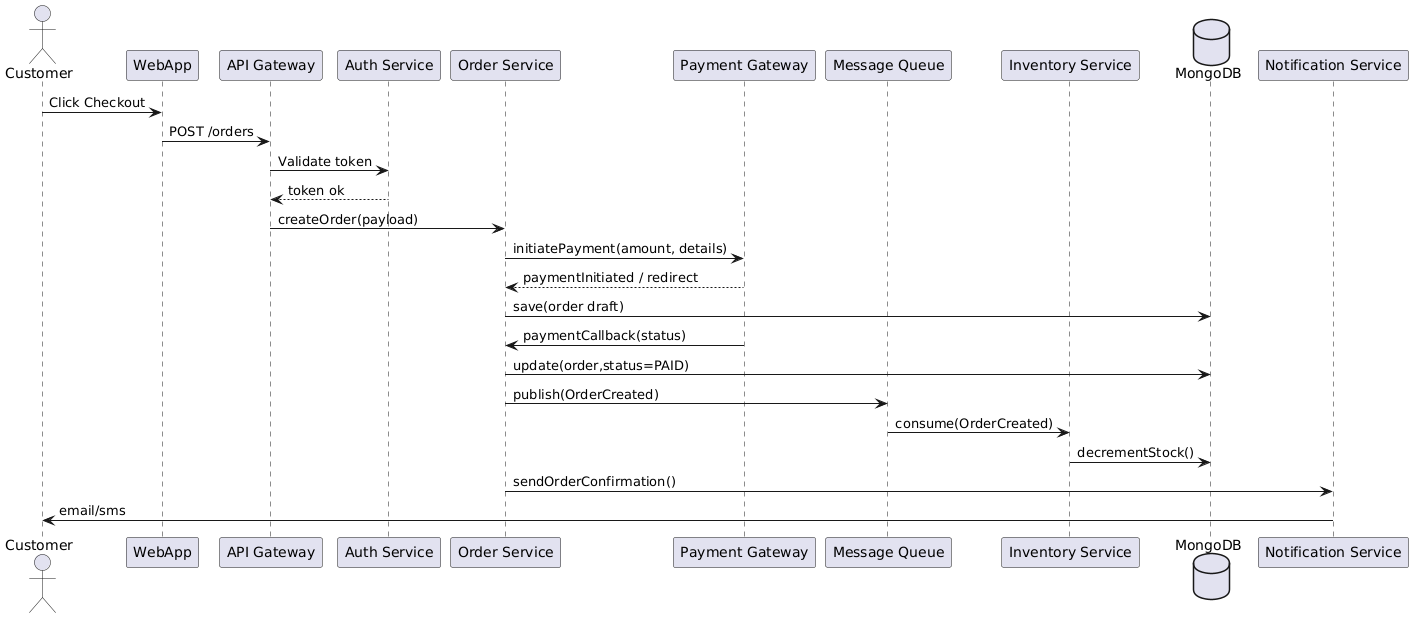

The diagram above was rendered by PlantUML. Its source (embedded in the PNG):
@startuml
actor Customer
participant "WebApp" as Web
participant "API Gateway" as APIGW
participant "Auth Service" as Auth
participant "Order Service" as Order
participant "Payment Gateway" as Pay
participant "Message Queue" as MQ
participant "Inventory Service" as Inventory
database "MongoDB" as DB
participant "Notification Service" as Notify

Customer -> Web: Click Checkout
Web -> APIGW: POST /orders
APIGW -> Auth: Validate token
Auth --> APIGW: token ok
APIGW -> Order: createOrder(payload)
Order -> Pay: initiatePayment(amount, details)
Pay --> Order: paymentInitiated / redirect
Order -> DB: save(order draft)
Pay -> Order: paymentCallback(status)
Order -> DB: update(order,status=PAID)
Order -> MQ: publish(OrderCreated)
MQ -> Inventory: consume(OrderCreated)
Inventory -> DB: decrementStock()
Order -> Notify: sendOrderConfirmation()
Notify -> Customer: email/sms
@enduml